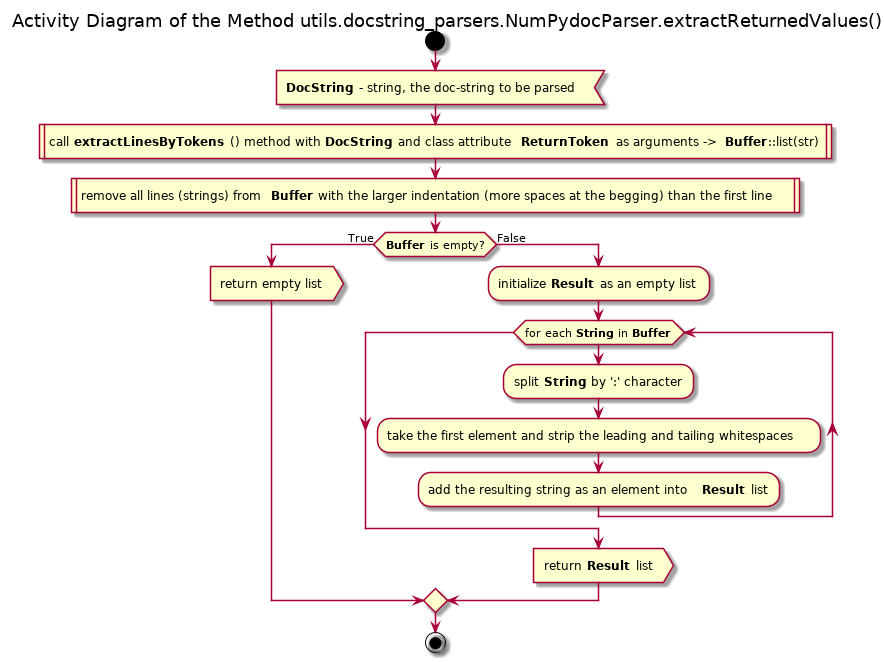

The diagram above was rendered by PlantUML. Its source (embedded in the PNG):
@startuml pos_utils_docstring_parsers_numpydocparser_extractreturnedvalues

title Activity Diagram of the Method utils.docstring_parsers.NumPydocParser.extractReturnedValues()

start

:<b>DocString</b> - string, the doc-string to be parsed<

:call <b>extractLinesByTokens</b>() method with <b>DocString</b> and class attribute <b>ReturnToken</b> as arguments -> <b>Buffer</b>::list(str)|

:remove all lines (strings) from <b>Buffer</b> with the larger indentation (more spaces at the begging) than the first line|

if (<b>Buffer</b> is empty?) then (True)
    :return empty list>
else (False)
    :initialize <b>Result</b> as an empty list;
    
    while (for each <b>String</b> in <b>Buffer</b>)
        :split <b>String</b> by ':' character;
        
        :take the first element and strip the leading and tailing whitespaces;
        
        :add the resulting string as an element into <b>Result</b> list;
    end while
    
    :return <b>Result</b> list>
endif

stop

@enduml